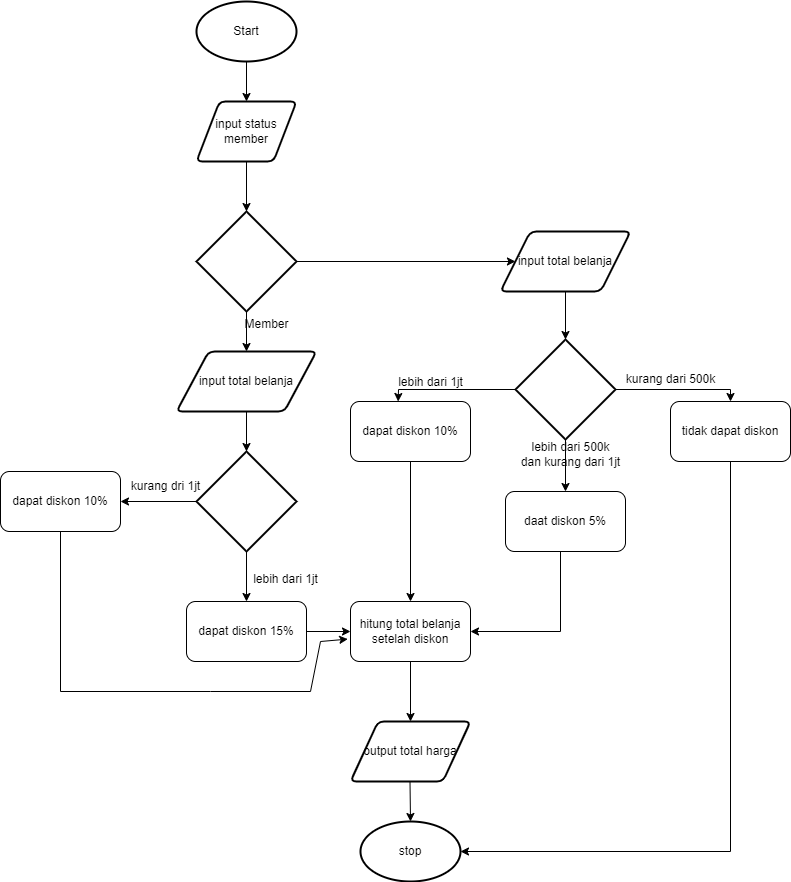

The diagram above was exported from draw.io. Its source (the exported page's mxGraphModel, read from the mxfile embedded in the PNG):
<mxGraphModel dx="2352" dy="655" grid="0" gridSize="10" guides="1" tooltips="1" connect="1" arrows="1" fold="1" page="1" pageScale="1" pageWidth="850" pageHeight="1100" math="0" shadow="0">
  <root>
    <mxCell id="0" />
    <mxCell id="1" parent="0" />
    <mxCell id="QByfJG9gRp1-OuaemwQj-1" value="Start" style="strokeWidth=2;html=1;shape=mxgraph.flowchart.start_1;whiteSpace=wrap;" vertex="1" parent="1">
      <mxGeometry x="176" y="40" width="100" height="60" as="geometry" />
    </mxCell>
    <mxCell id="QByfJG9gRp1-OuaemwQj-2" value="input status member" style="shape=parallelogram;html=1;strokeWidth=2;perimeter=parallelogramPerimeter;whiteSpace=wrap;rounded=1;arcSize=12;size=0.23;" vertex="1" parent="1">
      <mxGeometry x="176" y="140" width="100" height="60" as="geometry" />
    </mxCell>
    <mxCell id="QByfJG9gRp1-OuaemwQj-3" value="" style="strokeWidth=2;html=1;shape=mxgraph.flowchart.decision;whiteSpace=wrap;" vertex="1" parent="1">
      <mxGeometry x="176" y="250" width="100" height="100" as="geometry" />
    </mxCell>
    <mxCell id="QByfJG9gRp1-OuaemwQj-4" value="" style="strokeWidth=2;html=1;shape=mxgraph.flowchart.decision;whiteSpace=wrap;" vertex="1" parent="1">
      <mxGeometry x="176" y="490" width="100" height="100" as="geometry" />
    </mxCell>
    <mxCell id="QByfJG9gRp1-OuaemwQj-5" value="input total belanja" style="shape=parallelogram;html=1;strokeWidth=2;perimeter=parallelogramPerimeter;whiteSpace=wrap;rounded=1;arcSize=12;size=0.23;" vertex="1" parent="1">
      <mxGeometry x="156" y="390" width="140" height="60" as="geometry" />
    </mxCell>
    <mxCell id="QByfJG9gRp1-OuaemwQj-6" value="" style="endArrow=classic;html=1;rounded=0;exitX=0.5;exitY=1;exitDx=0;exitDy=0;exitPerimeter=0;entryX=0.5;entryY=0;entryDx=0;entryDy=0;" edge="1" parent="1" source="QByfJG9gRp1-OuaemwQj-1" target="QByfJG9gRp1-OuaemwQj-2">
      <mxGeometry width="50" height="50" relative="1" as="geometry">
        <mxPoint x="546" y="250" as="sourcePoint" />
        <mxPoint x="596" y="200" as="targetPoint" />
      </mxGeometry>
    </mxCell>
    <mxCell id="QByfJG9gRp1-OuaemwQj-7" value="" style="endArrow=classic;html=1;rounded=0;exitX=0.5;exitY=1;exitDx=0;exitDy=0;entryX=0.5;entryY=0;entryDx=0;entryDy=0;entryPerimeter=0;" edge="1" parent="1" source="QByfJG9gRp1-OuaemwQj-2" target="QByfJG9gRp1-OuaemwQj-3">
      <mxGeometry width="50" height="50" relative="1" as="geometry">
        <mxPoint x="236" y="110" as="sourcePoint" />
        <mxPoint x="236" y="150" as="targetPoint" />
      </mxGeometry>
    </mxCell>
    <mxCell id="QByfJG9gRp1-OuaemwQj-8" value="" style="endArrow=classic;html=1;rounded=0;exitX=0.5;exitY=1;exitDx=0;exitDy=0;exitPerimeter=0;entryX=0.5;entryY=0;entryDx=0;entryDy=0;" edge="1" parent="1" source="QByfJG9gRp1-OuaemwQj-3" target="QByfJG9gRp1-OuaemwQj-5">
      <mxGeometry width="50" height="50" relative="1" as="geometry">
        <mxPoint x="246" y="120" as="sourcePoint" />
        <mxPoint x="246" y="160" as="targetPoint" />
      </mxGeometry>
    </mxCell>
    <mxCell id="QByfJG9gRp1-OuaemwQj-9" value="Member" style="text;html=1;align=center;verticalAlign=middle;resizable=0;points=[];autosize=1;strokeColor=none;fillColor=none;" vertex="1" parent="1">
      <mxGeometry x="211" y="348" width="70" height="30" as="geometry" />
    </mxCell>
    <mxCell id="QByfJG9gRp1-OuaemwQj-10" value="" style="endArrow=classic;html=1;rounded=0;exitX=0.5;exitY=1;exitDx=0;exitDy=0;entryX=0.5;entryY=0;entryDx=0;entryDy=0;entryPerimeter=0;" edge="1" parent="1" source="QByfJG9gRp1-OuaemwQj-5" target="QByfJG9gRp1-OuaemwQj-4">
      <mxGeometry width="50" height="50" relative="1" as="geometry">
        <mxPoint x="400" y="550" as="sourcePoint" />
        <mxPoint x="450" y="500" as="targetPoint" />
      </mxGeometry>
    </mxCell>
    <mxCell id="QByfJG9gRp1-OuaemwQj-11" value="dapat diskon 10%" style="rounded=1;whiteSpace=wrap;html=1;" vertex="1" parent="1">
      <mxGeometry x="-20" y="510" width="120" height="60" as="geometry" />
    </mxCell>
    <mxCell id="QByfJG9gRp1-OuaemwQj-12" value="dapat diskon 15%" style="rounded=1;whiteSpace=wrap;html=1;" vertex="1" parent="1">
      <mxGeometry x="166" y="640" width="120" height="60" as="geometry" />
    </mxCell>
    <mxCell id="QByfJG9gRp1-OuaemwQj-13" value="" style="endArrow=classic;html=1;rounded=0;exitX=0;exitY=0.5;exitDx=0;exitDy=0;exitPerimeter=0;entryX=1;entryY=0.5;entryDx=0;entryDy=0;" edge="1" parent="1" source="QByfJG9gRp1-OuaemwQj-4" target="QByfJG9gRp1-OuaemwQj-11">
      <mxGeometry width="50" height="50" relative="1" as="geometry">
        <mxPoint x="400" y="550" as="sourcePoint" />
        <mxPoint x="450" y="500" as="targetPoint" />
      </mxGeometry>
    </mxCell>
    <mxCell id="QByfJG9gRp1-OuaemwQj-14" value="kurang dri 1jt" style="text;html=1;align=center;verticalAlign=middle;resizable=0;points=[];autosize=1;strokeColor=none;fillColor=none;rotation=0;" vertex="1" parent="1">
      <mxGeometry x="100" y="510" width="90" height="30" as="geometry" />
    </mxCell>
    <mxCell id="QByfJG9gRp1-OuaemwQj-15" value="" style="endArrow=classic;html=1;rounded=0;exitX=0.5;exitY=1;exitDx=0;exitDy=0;entryX=0.5;entryY=0;entryDx=0;entryDy=0;exitPerimeter=0;" edge="1" parent="1" source="QByfJG9gRp1-OuaemwQj-4" target="QByfJG9gRp1-OuaemwQj-12">
      <mxGeometry width="50" height="50" relative="1" as="geometry">
        <mxPoint x="236" y="460" as="sourcePoint" />
        <mxPoint x="236" y="500" as="targetPoint" />
      </mxGeometry>
    </mxCell>
    <mxCell id="QByfJG9gRp1-OuaemwQj-16" value="&lt;div&gt;&lt;br&gt;&lt;/div&gt;&lt;div&gt;lebih dari 1jt&lt;/div&gt;" style="text;html=1;align=center;verticalAlign=middle;resizable=0;points=[];autosize=1;strokeColor=none;fillColor=none;" vertex="1" parent="1">
      <mxGeometry x="220" y="590" width="90" height="40" as="geometry" />
    </mxCell>
    <mxCell id="QByfJG9gRp1-OuaemwQj-17" value="hitung total belanja setelah diskon" style="rounded=1;whiteSpace=wrap;html=1;" vertex="1" parent="1">
      <mxGeometry x="330" y="640" width="120" height="60" as="geometry" />
    </mxCell>
    <mxCell id="QByfJG9gRp1-OuaemwQj-18" value="" style="endArrow=classic;html=1;rounded=0;entryX=0;entryY=0.5;entryDx=0;entryDy=0;" edge="1" parent="1" source="QByfJG9gRp1-OuaemwQj-12" target="QByfJG9gRp1-OuaemwQj-17">
      <mxGeometry width="50" height="50" relative="1" as="geometry">
        <mxPoint x="236" y="460" as="sourcePoint" />
        <mxPoint x="236" y="500" as="targetPoint" />
      </mxGeometry>
    </mxCell>
    <mxCell id="QByfJG9gRp1-OuaemwQj-19" value="" style="endArrow=classic;html=1;rounded=0;exitX=0.5;exitY=1;exitDx=0;exitDy=0;entryX=-0.023;entryY=0.627;entryDx=0;entryDy=0;entryPerimeter=0;" edge="1" parent="1" source="QByfJG9gRp1-OuaemwQj-11" target="QByfJG9gRp1-OuaemwQj-17">
      <mxGeometry width="50" height="50" relative="1" as="geometry">
        <mxPoint x="400" y="550" as="sourcePoint" />
        <mxPoint x="30" y="760" as="targetPoint" />
        <Array as="points">
          <mxPoint x="40" y="730" />
          <mxPoint x="190" y="730" />
          <mxPoint x="290" y="730" />
          <mxPoint x="300" y="680" />
        </Array>
      </mxGeometry>
    </mxCell>
    <mxCell id="QByfJG9gRp1-OuaemwQj-21" value="output total harga" style="shape=parallelogram;html=1;strokeWidth=2;perimeter=parallelogramPerimeter;whiteSpace=wrap;rounded=1;arcSize=12;size=0.23;" vertex="1" parent="1">
      <mxGeometry x="330" y="760" width="120" height="60" as="geometry" />
    </mxCell>
    <mxCell id="QByfJG9gRp1-OuaemwQj-22" value="" style="endArrow=classic;html=1;rounded=0;exitX=0.5;exitY=1;exitDx=0;exitDy=0;entryX=0.5;entryY=0;entryDx=0;entryDy=0;" edge="1" parent="1" source="QByfJG9gRp1-OuaemwQj-17" target="QByfJG9gRp1-OuaemwQj-21">
      <mxGeometry width="50" height="50" relative="1" as="geometry">
        <mxPoint x="400" y="650" as="sourcePoint" />
        <mxPoint x="450" y="600" as="targetPoint" />
      </mxGeometry>
    </mxCell>
    <mxCell id="QByfJG9gRp1-OuaemwQj-23" value="stop" style="strokeWidth=2;html=1;shape=mxgraph.flowchart.start_1;whiteSpace=wrap;" vertex="1" parent="1">
      <mxGeometry x="340" y="860" width="100" height="60" as="geometry" />
    </mxCell>
    <mxCell id="QByfJG9gRp1-OuaemwQj-24" value="" style="endArrow=classic;html=1;rounded=0;exitX=0.5;exitY=1;exitDx=0;exitDy=0;" edge="1" parent="1">
      <mxGeometry width="50" height="50" relative="1" as="geometry">
        <mxPoint x="389.5" y="820" as="sourcePoint" />
        <mxPoint x="390" y="860" as="targetPoint" />
      </mxGeometry>
    </mxCell>
    <mxCell id="QByfJG9gRp1-OuaemwQj-25" value="input total belanja" style="shape=parallelogram;html=1;strokeWidth=2;perimeter=parallelogramPerimeter;whiteSpace=wrap;rounded=1;arcSize=12;size=0.23;" vertex="1" parent="1">
      <mxGeometry x="480" y="270" width="130" height="60" as="geometry" />
    </mxCell>
    <mxCell id="QByfJG9gRp1-OuaemwQj-26" value="" style="endArrow=classic;html=1;rounded=0;exitX=1;exitY=0.5;exitDx=0;exitDy=0;exitPerimeter=0;" edge="1" parent="1" source="QByfJG9gRp1-OuaemwQj-3" target="QByfJG9gRp1-OuaemwQj-25">
      <mxGeometry width="50" height="50" relative="1" as="geometry">
        <mxPoint x="400" y="350" as="sourcePoint" />
        <mxPoint x="450" y="300" as="targetPoint" />
      </mxGeometry>
    </mxCell>
    <mxCell id="QByfJG9gRp1-OuaemwQj-27" value="" style="strokeWidth=2;html=1;shape=mxgraph.flowchart.decision;whiteSpace=wrap;" vertex="1" parent="1">
      <mxGeometry x="495" y="378" width="100" height="100" as="geometry" />
    </mxCell>
    <mxCell id="QByfJG9gRp1-OuaemwQj-28" value="" style="endArrow=classic;html=1;rounded=0;exitX=0.5;exitY=1;exitDx=0;exitDy=0;entryX=0.5;entryY=0;entryDx=0;entryDy=0;entryPerimeter=0;" edge="1" parent="1" source="QByfJG9gRp1-OuaemwQj-25" target="QByfJG9gRp1-OuaemwQj-27">
      <mxGeometry width="50" height="50" relative="1" as="geometry">
        <mxPoint x="400" y="350" as="sourcePoint" />
        <mxPoint x="450" y="300" as="targetPoint" />
      </mxGeometry>
    </mxCell>
    <mxCell id="QByfJG9gRp1-OuaemwQj-29" value="dapat diskon 10%" style="rounded=1;whiteSpace=wrap;html=1;" vertex="1" parent="1">
      <mxGeometry x="330" y="440" width="120" height="60" as="geometry" />
    </mxCell>
    <mxCell id="QByfJG9gRp1-OuaemwQj-30" value="" style="endArrow=classic;html=1;rounded=0;exitX=0;exitY=0.5;exitDx=0;exitDy=0;exitPerimeter=0;entryX=0.397;entryY=0;entryDx=0;entryDy=0;entryPerimeter=0;" edge="1" parent="1" source="QByfJG9gRp1-OuaemwQj-27" target="QByfJG9gRp1-OuaemwQj-29">
      <mxGeometry width="50" height="50" relative="1" as="geometry">
        <mxPoint x="400" y="450" as="sourcePoint" />
        <mxPoint x="450" y="400" as="targetPoint" />
        <Array as="points">
          <mxPoint x="378" y="428" />
        </Array>
      </mxGeometry>
    </mxCell>
    <mxCell id="QByfJG9gRp1-OuaemwQj-31" value="&lt;div&gt;&lt;br&gt;&lt;/div&gt;&lt;div&gt;lebih dari 1jt&lt;/div&gt;" style="text;html=1;align=center;verticalAlign=middle;resizable=0;points=[];autosize=1;strokeColor=none;fillColor=none;" vertex="1" parent="1">
      <mxGeometry x="365" y="393" width="90" height="40" as="geometry" />
    </mxCell>
    <mxCell id="QByfJG9gRp1-OuaemwQj-32" value="daat diskon 5%" style="rounded=1;whiteSpace=wrap;html=1;" vertex="1" parent="1">
      <mxGeometry x="485" y="530" width="120" height="60" as="geometry" />
    </mxCell>
    <mxCell id="QByfJG9gRp1-OuaemwQj-33" value="" style="endArrow=classic;html=1;rounded=0;exitX=0.5;exitY=1;exitDx=0;exitDy=0;exitPerimeter=0;" edge="1" parent="1" source="QByfJG9gRp1-OuaemwQj-27" target="QByfJG9gRp1-OuaemwQj-32">
      <mxGeometry width="50" height="50" relative="1" as="geometry">
        <mxPoint x="400" y="450" as="sourcePoint" />
        <mxPoint x="450" y="400" as="targetPoint" />
      </mxGeometry>
    </mxCell>
    <mxCell id="QByfJG9gRp1-OuaemwQj-34" value="lebih dari 500k&lt;div&gt;dan kurang dari 1jt&lt;/div&gt;" style="text;html=1;align=center;verticalAlign=middle;resizable=0;points=[];autosize=1;strokeColor=none;fillColor=none;" vertex="1" parent="1">
      <mxGeometry x="490" y="473" width="120" height="40" as="geometry" />
    </mxCell>
    <mxCell id="QByfJG9gRp1-OuaemwQj-35" value="" style="endArrow=classic;html=1;rounded=0;exitX=0.5;exitY=1;exitDx=0;exitDy=0;entryX=0.5;entryY=0;entryDx=0;entryDy=0;" edge="1" parent="1" source="QByfJG9gRp1-OuaemwQj-29" target="QByfJG9gRp1-OuaemwQj-17">
      <mxGeometry width="50" height="50" relative="1" as="geometry">
        <mxPoint x="400" y="550" as="sourcePoint" />
        <mxPoint x="450" y="500" as="targetPoint" />
      </mxGeometry>
    </mxCell>
    <mxCell id="QByfJG9gRp1-OuaemwQj-36" value="" style="endArrow=classic;html=1;rounded=0;exitX=0.5;exitY=1;exitDx=0;exitDy=0;entryX=1;entryY=0.5;entryDx=0;entryDy=0;" edge="1" parent="1" target="QByfJG9gRp1-OuaemwQj-17">
      <mxGeometry width="50" height="50" relative="1" as="geometry">
        <mxPoint x="540" y="590" as="sourcePoint" />
        <mxPoint x="540" y="730" as="targetPoint" />
        <Array as="points">
          <mxPoint x="540" y="670" />
        </Array>
      </mxGeometry>
    </mxCell>
    <mxCell id="QByfJG9gRp1-OuaemwQj-37" value="tidak dapat diskon" style="rounded=1;whiteSpace=wrap;html=1;" vertex="1" parent="1">
      <mxGeometry x="650" y="440" width="120" height="60" as="geometry" />
    </mxCell>
    <mxCell id="QByfJG9gRp1-OuaemwQj-38" value="" style="endArrow=classic;html=1;rounded=0;exitX=1;exitY=0.5;exitDx=0;exitDy=0;entryX=0.5;entryY=0;entryDx=0;entryDy=0;exitPerimeter=0;" edge="1" parent="1" source="QByfJG9gRp1-OuaemwQj-27" target="QByfJG9gRp1-OuaemwQj-37">
      <mxGeometry width="50" height="50" relative="1" as="geometry">
        <mxPoint x="555" y="340" as="sourcePoint" />
        <mxPoint x="555" y="388" as="targetPoint" />
        <Array as="points">
          <mxPoint x="710" y="428" />
        </Array>
      </mxGeometry>
    </mxCell>
    <mxCell id="QByfJG9gRp1-OuaemwQj-39" value="&lt;div&gt;&lt;br&gt;&lt;/div&gt;&lt;div&gt;kurang dari 500k&lt;/div&gt;" style="text;html=1;align=center;verticalAlign=middle;resizable=0;points=[];autosize=1;strokeColor=none;fillColor=none;" vertex="1" parent="1">
      <mxGeometry x="595" y="390" width="110" height="40" as="geometry" />
    </mxCell>
    <mxCell id="QByfJG9gRp1-OuaemwQj-40" value="" style="endArrow=classic;html=1;rounded=0;exitX=0.5;exitY=1;exitDx=0;exitDy=0;entryX=1;entryY=0.5;entryDx=0;entryDy=0;entryPerimeter=0;" edge="1" parent="1" source="QByfJG9gRp1-OuaemwQj-37" target="QByfJG9gRp1-OuaemwQj-23">
      <mxGeometry width="50" height="50" relative="1" as="geometry">
        <mxPoint x="400" y="550" as="sourcePoint" />
        <mxPoint x="450" y="500" as="targetPoint" />
        <Array as="points">
          <mxPoint x="710" y="890" />
        </Array>
      </mxGeometry>
    </mxCell>
  </root>
</mxGraphModel>